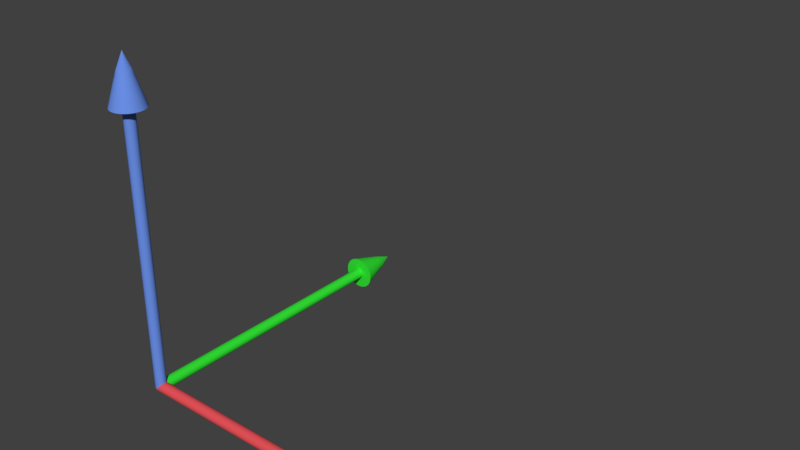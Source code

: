 # Source: ortho-frame.blend  (saved by Blender 2.77.0; exported with 4.5.12 LTS)
import bpy
from mathutils import Matrix  # noqa: F401  (used for matrix-valued properties, if any)

bpy.ops.wm.read_factory_settings(use_empty=True)
scene = bpy.context.scene
scene.name = 'Scene'

# ---- collections
col_collection_1 = bpy.data.collections.new('Collection 1'); scene.collection.children.link(col_collection_1)

# ---- materials (node trees are filled in below, after node groups)
mat_blue = bpy.data.materials.new('blue')
mat_blue.alpha_threshold = 0.0
mat_blue.use_transparent_shadow = False
mat_blue.diffuse_color = (0.1463, 0.2792, 0.8, 1.0)
mat_blue.roughness = 0.5
mat_red = bpy.data.materials.new('red')
mat_red.alpha_threshold = 0.0
mat_red.use_transparent_shadow = False
mat_red.diffuse_color = (0.8, 0.08666, 0.09981, 1.0)
mat_red.roughness = 0.5
mat_green = bpy.data.materials.new('green')
mat_green.alpha_threshold = 0.0
mat_green.use_transparent_shadow = False
mat_green.diffuse_color = (0.03364, 0.8, 0.03731, 1.0)
mat_green.roughness = 0.5

# ---- material node trees

# ---- world
world_world = bpy.data.worlds.new('World'); scene.world = world_world
world_world.color = (0.05088, 0.05088, 0.05088)
world_world.use_sun_shadow = False
world_world.sun_shadow_jitter_overblur = 0.0
world_world.cycles.sampling_method = 'MANUAL'

# ---- meshes
me_cylinder = bpy.data.meshes.new('Cylinder')
me_cylinder.from_pydata([(0.0, 2.98e-08, -0.02), (0.0, 1.0, -0.02), (0.003902, 0.0, -0.01962), (0.003902, 1.0, -0.01962), (0.007654, 2.98e-08, -0.01848), (0.007654, 1.0, -0.01848), (0.01111, 0.0, -0.01663), (0.01111, 1.0, -0.01663), (0.01414, 0.0, -0.01414), (0.01414, 1.0, -0.01414), (0.01663, 2.98e-08, -0.01111), (0.01663, 1.0, -0.01111), (0.01848, 0.0, -0.007654), (0.01848, 1.0, -0.007654), (0.01962, 2.98e-08, -0.003902), (0.01962, 1.0, -0.003902), (0.02, 0.0, -2.98e-08), (0.02, 1.0, 2.98e-08), (0.01962, 0.0, 0.003902), (0.01962, 1.0, 0.003902), (0.01848, 0.0, 0.007654), (0.01848, 1.0, 0.007654), (0.01663, 0.0, 0.01111), (0.01663, 1.0, 0.01111), (0.01414, 0.0, 0.01414), (0.01414, 1.0, 0.01414), (0.01111, 0.0, 0.01663), (0.01111, 1.0, 0.01663), (0.007654, 0.0, 0.01848), (0.007654, 1.0, 0.01848), (0.003902, 0.0, 0.01962), (0.003902, 1.0, 0.01962), (-6.517e-09, 0.0, 0.02), (-6.517e-09, 1.0, 0.02), (-0.003902, 0.0, 0.01962), (-0.003902, 1.0, 0.01962), (-0.007654, 0.0, 0.01848), (-0.007654, 1.0, 0.01848), (-0.01111, 0.0, 0.01663), (-0.01111, 1.0, 0.01663), (-0.01414, 0.0, 0.01414), (-0.01414, 1.0, 0.01414), (-0.01663, 0.0, 0.01111), (-0.01663, 1.0, 0.01111), (-0.01848, 0.0, 0.007654), (-0.01848, 1.0, 0.007654), (-0.01962, 0.0, 0.003902), (-0.01962, 1.0, 0.003902), (-0.02, 2.98e-08, -5.96e-08), (-0.02, 1.0, 2.98e-08), (-0.01962, 0.0, -0.003902), (-0.01962, 1.0, -0.003902), (-0.01848, 0.0, -0.007654), (-0.01848, 1.0, -0.007654), (-0.01663, 0.0, -0.01111), (-0.01663, 1.0, -0.01111), (-0.01414, 0.0, -0.01414), (-0.01414, 1.0, -0.01414), (-0.01111, 0.0, -0.01663), (-0.01111, 1.0, -0.01663), (-0.007654, 0.0, -0.01848), (-0.007654, 1.0, -0.01848), (-0.003902, 0.0, -0.01962), (-0.003902, 1.0, -0.01962), (-4.22e-09, 1.0, -0.06), (0.01171, 1.0, -0.05885), (0.02296, 1.0, -0.05543), (0.03333, 1.0, -0.04989), (0.04243, 1.0, -0.04243), (0.04989, 1.0, -0.03333), (0.05543, 1.0, -0.02296), (0.05885, 1.0, -0.01171), (0.06, 1.0, 2.049e-08), (0.05885, 1.0, 0.01171), (0.05543, 1.0, 0.02296), (0.04989, 1.0, 0.03333), (0.04243, 1.0, 0.04243), (0.03333, 1.0, 0.04989), (0.02296, 1.0, 0.05543), (0.01171, 1.0, 0.05885), (-2.377e-08, 1.0, 0.06), (-0.01171, 1.0, 0.05885), (-0.02296, 1.0, 0.05543), (-0.03333, 1.0, 0.04989), (-0.04243, 1.0, 0.04243), (-0.04989, 1.0, 0.03333), (-0.05543, 1.0, 0.02296), (-0.05885, 1.0, 0.01171), (-0.06, 1.0, 2.049e-08), (-0.05885, 1.0, -0.01171), (-0.05543, 1.0, -0.02296), (-0.04989, 1.0, -0.03333), (-0.04243, 1.0, -0.04243), (-0.03333, 1.0, -0.04989), (-0.02296, 1.0, -0.05543), (-0.01171, 1.0, -0.05885), (1.979e-09, 1.2, 3.702e-08), (0.0, 0.02, 2.98e-08), (0.0, 0.02, 1.0), (0.003902, 0.01962, 0.0), (0.003902, 0.01962, 1.0), (0.007654, 0.01848, 2.98e-08), (0.007654, 0.01848, 1.0), (0.01111, 0.01663, 0.0), (0.01111, 0.01663, 1.0), (0.01414, 0.01414, 9.313e-10), (0.01414, 0.01414, 1.0), (0.01663, 0.01111, 3.073e-08), (0.01663, 0.01111, 1.0), (0.01848, 0.007654, 4.657e-10), (0.01848, 0.007654, 1.0), (0.01962, 0.003902, 3.004e-08), (0.01962, 0.003902, 1.0), (0.02, 2.98e-08, 0.0), (0.02, -1.192e-07, 1.0), (0.01962, -0.003902, -2.328e-10), (0.01962, -0.003902, 1.0), (0.01848, -0.007654, -4.657e-10), (0.01848, -0.007654, 1.0), (0.01663, -0.01111, -9.313e-10), (0.01663, -0.01111, 1.0), (0.01414, -0.01414, -9.313e-10), (0.01414, -0.01414, 1.0), (0.01111, -0.01663, 0.0), (0.01111, -0.01663, 1.0), (0.007654, -0.01848, 0.0), (0.007654, -0.01848, 1.0), (0.003902, -0.01962, 0.0), (0.003902, -0.01962, 1.0), (-6.517e-09, -0.02, 0.0), (-6.517e-09, -0.02, 1.0), (-0.003902, -0.01962, 0.0), (-0.003902, -0.01962, 1.0), (-0.007654, -0.01848, 0.0), (-0.007654, -0.01848, 1.0), (-0.01111, -0.01663, 0.0), (-0.01111, -0.01663, 1.0), (-0.01414, -0.01414, -9.313e-10), (-0.01414, -0.01414, 1.0), (-0.01663, -0.01111, -9.313e-10), (-0.01663, -0.01111, 1.0), (-0.01848, -0.007654, -4.657e-10), (-0.01848, -0.007654, 1.0), (-0.01962, -0.003902, -2.328e-10), (-0.01962, -0.003902, 1.0), (-0.02, 5.96e-08, 2.98e-08), (-0.02, -1.192e-07, 1.0), (-0.01962, 0.003902, 2.328e-10), (-0.01962, 0.003902, 1.0), (-0.01848, 0.007654, 4.657e-10), (-0.01848, 0.007654, 1.0), (-0.01663, 0.01111, 9.313e-10), (-0.01663, 0.01111, 1.0), (-0.01414, 0.01414, 9.313e-10), (-0.01414, 0.01414, 1.0), (-0.01111, 0.01663, 0.0), (-0.01111, 0.01663, 1.0), (-0.007654, 0.01848, 0.0), (-0.007654, 0.01848, 1.0), (-0.003902, 0.01962, 0.0), (-0.003902, 0.01962, 1.0), (-4.22e-09, 0.06, 1.0), (0.01171, 0.05885, 1.0), (0.02296, 0.05543, 1.0), (0.03333, 0.04989, 1.0), (0.04243, 0.04243, 1.0), (0.04989, 0.03333, 1.0), (0.05543, 0.02296, 1.0), (0.05885, 0.01171, 1.0), (0.06, -1.192e-07, 1.0), (0.05885, -0.01171, 1.0), (0.05543, -0.02296, 1.0), (0.04989, -0.03333, 1.0), (0.04243, -0.04243, 1.0), (0.03333, -0.04989, 1.0), (0.02296, -0.05543, 1.0), (0.01171, -0.05885, 1.0), (-2.377e-08, -0.06, 1.0), (-0.01171, -0.05885, 1.0), (-0.02296, -0.05543, 1.0), (-0.03333, -0.04989, 1.0), (-0.04243, -0.04243, 1.0), (-0.04989, -0.03333, 1.0), (-0.05543, -0.02296, 1.0), (-0.05885, -0.01171, 1.0), (-0.06, -1.192e-07, 1.0), (-0.05885, 0.01171, 1.0), (-0.05543, 0.02296, 1.0), (-0.04989, 0.03333, 1.0), (-0.04243, 0.04243, 1.0), (-0.03333, 0.04989, 1.0), (-0.02296, 0.05543, 1.0), (-0.01171, 0.05885, 1.0), (1.979e-09, -1.192e-07, 1.2), (2.712e-08, 0.02, 2.687e-09), (1.0, 0.02, 5.96e-08), (-2.328e-09, 0.01962, -0.003902), (1.0, 0.01962, -0.003902), (2.794e-08, 0.01848, -0.007654), (1.0, 0.01848, -0.007654), (-9.313e-10, 0.01663, -0.01111), (1.0, 0.01663, -0.01111), (0.0, 0.01414, -0.01414), (1.0, 0.01414, -0.01414), (2.98e-08, 0.01111, -0.01663), (1.0, 0.01111, -0.01663), (0.0, 0.007654, -0.01848), (1.0, 0.007654, -0.01848), (3.166e-08, 0.003902, -0.01962), (1.0, 0.003902, -0.01962), (1.863e-09, 3.249e-08, -0.02), (1.0, 1.784e-08, -0.02), (1.863e-09, -0.003902, -0.01962), (1.0, -0.003902, -0.01962), (1.863e-09, -0.007654, -0.01848), (1.0, -0.007654, -0.01848), (1.863e-09, -0.01111, -0.01663), (1.0, -0.01111, -0.01663), (1.863e-09, -0.01414, -0.01414), (1.0, -0.01414, -0.01414), (2.794e-09, -0.01663, -0.01111), (1.0, -0.01663, -0.01111), (3.26e-09, -0.01848, -0.007654), (1.0, -0.01848, -0.007654), (3.027e-09, -0.01962, -0.003902), (1.0, -0.01962, -0.003902), (2.687e-09, -0.02, 3.83e-09), (1.0, -0.02, 5.96e-08), (2.328e-09, -0.01962, 0.003902), (1.0, -0.01962, 0.003902), (1.863e-09, -0.01848, 0.007654), (1.0, -0.01848, 0.007654), (9.313e-10, -0.01663, 0.01111), (1.0, -0.01663, 0.01111), (0.0, -0.01414, 0.01414), (1.0, -0.01414, 0.01414), (0.0, -0.01111, 0.01663), (1.0, -0.01111, 0.01663), (0.0, -0.007654, 0.01848), (1.0, -0.007654, 0.01848), (-1.863e-09, -0.003902, 0.01962), (1.0, -0.003902, 0.01962), (2.794e-08, 5.692e-08, 0.02), (1.0, 1.246e-08, 0.02), (-1.863e-09, 0.003902, 0.01962), (1.0, 0.003902, 0.01962), (-1.863e-09, 0.007654, 0.01848), (1.0, 0.007654, 0.01848), (-1.863e-09, 0.01111, 0.01663), (1.0, 0.01111, 0.01663), (-1.863e-09, 0.01414, 0.01414), (1.0, 0.01414, 0.01414), (-2.794e-09, 0.01663, 0.01111), (1.0, 0.01663, 0.01111), (-3.26e-09, 0.01848, 0.007654), (1.0, 0.01848, 0.007654), (-3.027e-09, 0.01962, 0.003902), (1.0, 0.01962, 0.003902), (1.0, 0.06, 5.96e-08), (1.0, 0.05885, -0.01171), (1.0, 0.05543, -0.02296), (1.0, 0.04989, -0.03333), (1.0, 0.04243, -0.04243), (1.0, 0.03333, -0.04989), (1.0, 0.02296, -0.05543), (1.0, 0.01171, -0.05885), (1.0, 2.321e-08, -0.06), (1.0, -0.01171, -0.05885), (1.0, -0.02296, -0.05543), (1.0, -0.03333, -0.04989), (1.0, -0.04243, -0.04243), (1.0, -0.04989, -0.03333), (1.0, -0.05543, -0.02296), (1.0, -0.05885, -0.01171), (1.0, -0.06, 1.192e-07), (1.0, -0.05885, 0.01171), (1.0, -0.05543, 0.02296), (1.0, -0.04989, 0.03333), (1.0, -0.04243, 0.04243), (1.0, -0.03333, 0.04989), (1.0, -0.02296, 0.05543), (1.0, -0.01171, 0.05885), (1.0, 7.088e-09, 0.06), (1.0, 0.01171, 0.05885), (1.0, 0.02296, 0.05543), (1.0, 0.03333, 0.04989), (1.0, 0.04243, 0.04243), (1.0, 0.04989, 0.03333), (1.0, 0.05543, 0.02296), (1.0, 0.05885, 0.01171), (1.2, 4.202e-08, 1.192e-07), (-0.003902, 0.0, 0.01962), (-0.007654, 0.0, 0.01848), (-0.01111, 0.0, 0.01663), (-0.01414, 0.0, 0.01414), (-0.01663, 0.0, 0.01111), (-0.01848, 0.0, 0.007654), (-0.01962, 0.0, 0.003902), (-0.02, 0.0, 1.51e-09), (-0.01962, 0.0, -0.003902), (-0.01848, 0.0, -0.007654), (-0.01663, 0.0, -0.01111), (-0.01414, 0.0, -0.01414), (-0.01111, 0.0, -0.01663), (-0.007654, 0.0, -0.01848), (-0.003902, 0.0, -0.01962), (-0.003827, 0.0007612, 0.01962), (-0.007507, 0.001493, 0.01848), (-0.0109, 0.002168, 0.01663), (-0.01387, 0.002759, 0.01414), (-0.01631, 0.003244, 0.01111), (-0.01812, 0.003605, 0.007654), (-0.01924, 0.003827, 0.003902), (-0.01962, 0.003902, 1.51e-09), (-0.01924, 0.003827, -0.003902), (-0.01812, 0.003605, -0.007654), (-0.01631, 0.003244, -0.01111), (-0.01387, 0.002759, -0.01414), (-0.0109, 0.002168, -0.01663), (-0.007507, 0.001493, -0.01848), (-0.003827, 0.0007612, -0.01962), (-0.003605, 0.001493, 0.01962), (-0.007071, 0.002929, 0.01848), (-0.01027, 0.004252, 0.01663), (-0.01307, 0.005412, 0.01414), (-0.01536, 0.006364, 0.01111), (-0.01707, 0.007071, 0.007654), (-0.01812, 0.007507, 0.003902), (-0.01848, 0.007654, 1.51e-09), (-0.01812, 0.007507, -0.003902), (-0.01707, 0.007071, -0.007654), (-0.01536, 0.006364, -0.01111), (-0.01307, 0.005412, -0.01414), (-0.01027, 0.004252, -0.01663), (-0.007071, 0.002929, -0.01848), (-0.003605, 0.001493, -0.01962), (-0.003244, 0.002168, 0.01962), (-0.006364, 0.004252, 0.01848), (-0.009239, 0.006173, 0.01663), (-0.01176, 0.007857, 0.01414), (-0.01383, 0.009239, 0.01111), (-0.01536, 0.01027, 0.007654), (-0.01631, 0.0109, 0.003902), (-0.01663, 0.01111, 1.51e-09), (-0.01631, 0.0109, -0.003902), (-0.01536, 0.01027, -0.007654), (-0.01383, 0.009239, -0.01111), (-0.01176, 0.007857, -0.01414), (-0.009239, 0.006173, -0.01663), (-0.006364, 0.004252, -0.01848), (-0.003244, 0.002168, -0.01962), (-0.002759, 0.002759, 0.01962), (-0.005412, 0.005412, 0.01848), (-0.007857, 0.007857, 0.01663), (-0.01, 0.01, 0.01414), (-0.01176, 0.01176, 0.01111), (-0.01307, 0.01307, 0.007654), (-0.01387, 0.01387, 0.003902), (-0.01414, 0.01414, 1.51e-09), (-0.01387, 0.01387, -0.003902), (-0.01307, 0.01307, -0.007654), (-0.01176, 0.01176, -0.01111), (-0.01, 0.01, -0.01414), (-0.007857, 0.007857, -0.01663), (-0.005412, 0.005412, -0.01848), (-0.002759, 0.002759, -0.01962), (-0.002168, 0.003244, 0.01962), (-0.004252, 0.006364, 0.01848), (-0.006173, 0.009239, 0.01663), (-0.007857, 0.01176, 0.01414), (-0.009239, 0.01383, 0.01111), (-0.01027, 0.01536, 0.007654), (-0.0109, 0.01631, 0.003902), (-0.01111, 0.01663, 1.51e-09), (-0.0109, 0.01631, -0.003902), (-0.01027, 0.01536, -0.007654), (-0.009239, 0.01383, -0.01111), (-0.007857, 0.01176, -0.01414), (-0.006173, 0.009239, -0.01663), (-0.004252, 0.006364, -0.01848), (-0.002168, 0.003244, -0.01962), (-0.001493, 0.003605, 0.01962), (-0.002929, 0.007071, 0.01848), (-0.004252, 0.01027, 0.01663), (-0.005412, 0.01307, 0.01414), (-0.006364, 0.01536, 0.01111), (-0.007071, 0.01707, 0.007654), (-0.007507, 0.01812, 0.003902), (-0.007654, 0.01848, 1.51e-09), (-0.007507, 0.01812, -0.003902), (-0.007071, 0.01707, -0.007654), (-0.006364, 0.01536, -0.01111), (-0.005412, 0.01307, -0.01414), (-0.004252, 0.01027, -0.01663), (-0.002929, 0.007071, -0.01848), (-0.001493, 0.003605, -0.01962), (-0.0007612, 0.003827, 0.01962), (-0.001493, 0.007507, 0.01848), (-0.002168, 0.0109, 0.01663), (-0.002759, 0.01387, 0.01414), (-0.003244, 0.01631, 0.01111), (-0.003605, 0.01812, 0.007654), (-0.003827, 0.01924, 0.003902), (-0.003902, 0.01962, 1.51e-09), (-0.003827, 0.01924, -0.003902), (-0.003605, 0.01812, -0.007654), (-0.003244, 0.01631, -0.01111), (-0.002759, 0.01387, -0.01414), (-0.002168, 0.0109, -0.01663), (-0.001493, 0.007507, -0.01848), (-0.0007612, 0.003827, -0.01962), (6.533e-09, 0.003902, 0.01962), (6.384e-09, 0.007654, 0.01848), (6.235e-09, 0.01111, 0.01663), (6.384e-09, 0.01414, 0.01414), (6.682e-09, 0.01663, 0.01111), (5.49e-09, 0.01848, 0.007654), (7.874e-09, 0.01962, 0.003902), (7.576e-09, 0.02, 1.51e-09), (7.874e-09, 0.01962, -0.003902), (4.596e-09, 0.01848, -0.007654), (6.682e-09, 0.01663, -0.01111), (6.384e-09, 0.01414, -0.01414), (6.831e-09, 0.01111, -0.01663), (6.086e-09, 0.007654, -0.01848), (6.16e-09, 0.003902, -0.01962), (0.0007612, 0.003827, 0.01962), (0.001493, 0.007507, 0.01848), (0.002168, 0.0109, 0.01663), (0.002759, 0.01387, 0.01414), (0.003244, 0.01631, 0.01111), (0.003605, 0.01812, 0.007654), (0.003827, 0.01924, 0.003902), (0.003902, 0.01962, 1.51e-09), (0.003827, 0.01924, -0.003902), (0.003605, 0.01812, -0.007654), (0.003244, 0.01631, -0.01111), (0.002759, 0.01387, -0.01414), (0.002168, 0.0109, -0.01663), (0.001493, 0.007507, -0.01848), (0.0007612, 0.003827, -0.01962), (0.001493, 0.003605, 0.01962), (0.002929, 0.007071, 0.01848), (0.004252, 0.01027, 0.01663), (0.005412, 0.01307, 0.01414), (0.006364, 0.01536, 0.01111), (0.007071, 0.01707, 0.007654), (0.007507, 0.01812, 0.003902), (0.007654, 0.01848, 1.51e-09), (0.007507, 0.01812, -0.003902), (0.007071, 0.01707, -0.007654), (0.006364, 0.01536, -0.01111), (0.005412, 0.01307, -0.01414), (0.004252, 0.01027, -0.01663), (0.002929, 0.007071, -0.01848), (0.001493, 0.003605, -0.01962), (0.002168, 0.003244, 0.01962), (0.004252, 0.006364, 0.01848), (0.006173, 0.009239, 0.01663), (0.007857, 0.01176, 0.01414), (0.009239, 0.01383, 0.01111), (0.01027, 0.01536, 0.007654), (0.0109, 0.01631, 0.003902), (0.01111, 0.01663, 1.51e-09), (0.0109, 0.01631, -0.003902), (0.01027, 0.01536, -0.007654), (0.009239, 0.01383, -0.01111), (0.007857, 0.01176, -0.01414), (0.006173, 0.009239, -0.01663), (0.004252, 0.006364, -0.01848), (0.002168, 0.003244, -0.01962), (0.002759, 0.002759, 0.01962), (0.005412, 0.005412, 0.01848), (0.007857, 0.007857, 0.01663), (0.01, 0.01, 0.01414), (0.01176, 0.01176, 0.01111), (0.01307, 0.01307, 0.007654), (0.01387, 0.01387, 0.003902), (0.01414, 0.01414, 1.51e-09), (0.01387, 0.01387, -0.003902), (0.01307, 0.01307, -0.007654), (0.01176, 0.01176, -0.01111), (0.01, 0.01, -0.01414), (0.007857, 0.007857, -0.01663), (0.005412, 0.005412, -0.01848), (0.002759, 0.002759, -0.01962), (0.003244, 0.002168, 0.01962), (0.006364, 0.004252, 0.01848), (0.009239, 0.006173, 0.01663), (0.01176, 0.007857, 0.01414), (0.01383, 0.009239, 0.01111), (0.01536, 0.01027, 0.007654), (0.01631, 0.0109, 0.003902), (0.01663, 0.01111, 1.51e-09), (0.01631, 0.0109, -0.003902), (0.01536, 0.01027, -0.007654), (0.01383, 0.009239, -0.01111), (0.01176, 0.007857, -0.01414), (0.009239, 0.006173, -0.01663), (0.006364, 0.004252, -0.01848), (0.003244, 0.002168, -0.01962), (0.003605, 0.001493, 0.01962), (0.007071, 0.002929, 0.01848), (0.01027, 0.004252, 0.01663), (0.01307, 0.005412, 0.01414), (0.01536, 0.006364, 0.01111), (0.01707, 0.007071, 0.007654), (0.01812, 0.007507, 0.003902), (0.01848, 0.007654, 1.51e-09), (0.01812, 0.007507, -0.003902), (0.01707, 0.007071, -0.007654), (0.01536, 0.006364, -0.01111), (0.01307, 0.005412, -0.01414), (0.01027, 0.004252, -0.01663), (0.007071, 0.002929, -0.01848), (0.003605, 0.001493, -0.01962), (0.003827, 0.0007612, 0.01962), (0.007507, 0.001493, 0.01848), (0.0109, 0.002168, 0.01663), (0.01387, 0.002759, 0.01414), (0.01631, 0.003244, 0.01111), (0.01812, 0.003605, 0.007654), (0.01924, 0.003827, 0.003902), (0.01962, 0.003902, 1.51e-09), (0.01924, 0.003827, -0.003902), (0.01812, 0.003605, -0.007654), (0.01631, 0.003244, -0.01111), (0.01387, 0.002759, -0.01414), (0.0109, 0.002168, -0.01663), (0.007507, 0.001493, -0.01848), (0.003827, 0.0007612, -0.01962), (0.003902, -1.442e-10, 0.01962), (0.007654, 8.243e-10, 0.01848), (0.01111, 5.263e-10, 0.01663), (0.01414, -5.168e-10, 0.01414), (0.01663, -1.709e-09, 0.01111), (0.01848, 1.271e-09, 0.007654), (0.01962, -1.709e-09, 0.003902), (0.02, -2.007e-09, 1.51e-09), (0.01962, -1.709e-09, -0.003902), (0.01848, 1.271e-09, -0.007654), (0.01663, -1.709e-09, -0.01111), (0.01414, -5.168e-10, -0.01414), (0.01111, -2.187e-10, -0.01663), (0.007654, 7.928e-11, -0.01848), (0.003902, 7.928e-11, -0.01962), (0.003827, -0.0007612, 0.01962), (0.007507, -0.001493, 0.01848), (0.0109, -0.002168, 0.01663), (0.01387, -0.002759, 0.01414), (0.01631, -0.003244, 0.01111), (0.01812, -0.003605, 0.007654), (0.01924, -0.003827, 0.003902), (0.01962, -0.003902, 1.51e-09), (0.01924, -0.003827, -0.003902), (0.01812, -0.003605, -0.007654), (0.01631, -0.003244, -0.01111), (0.01387, -0.002759, -0.01414), (0.0109, -0.002168, -0.01663), (0.007507, -0.001493, -0.01848), (0.003827, -0.0007612, -0.01962), (0.003605, -0.001493, 0.01962), (0.007071, -0.002929, 0.01848), (0.01027, -0.004252, 0.01663), (0.01307, -0.005412, 0.01414), (0.01536, -0.006364, 0.01111), (0.01707, -0.007071, 0.007654), (0.01812, -0.007507, 0.003902), (0.01848, -0.007654, 1.51e-09), (0.01812, -0.007507, -0.003902), (0.01707, -0.007071, -0.007654), (0.01536, -0.006364, -0.01111), (0.01307, -0.005412, -0.01414), (0.01027, -0.004252, -0.01663), (0.007071, -0.002929, -0.01848), (0.003605, -0.001493, -0.01962), (0.003244, -0.002168, 0.01962), (0.006364, -0.004252, 0.01848), (0.009239, -0.006173, 0.01663), (0.01176, -0.007857, 0.01414), (0.01383, -0.009239, 0.01111), (0.01536, -0.01027, 0.007654), (0.01631, -0.0109, 0.003902), (0.01663, -0.01111, 1.51e-09), (0.01631, -0.0109, -0.003902), (0.01536, -0.01027, -0.007654), (0.01383, -0.009239, -0.01111), (0.01176, -0.007857, -0.01414), (0.009239, -0.006173, -0.01663), (0.006364, -0.004252, -0.01848), (0.003244, -0.002168, -0.01962), (0.002759, -0.002759, 0.01962), (0.005412, -0.005412, 0.01848), (0.007857, -0.007857, 0.01663), (0.01, -0.01, 0.01414), (0.01176, -0.01176, 0.01111), (0.01307, -0.01307, 0.007654), (0.01387, -0.01387, 0.003902), (0.01414, -0.01414, 1.51e-09), (0.01387, -0.01387, -0.003902), (0.01307, -0.01307, -0.007654), (0.01176, -0.01176, -0.01111), (0.01, -0.01, -0.01414), (0.007857, -0.007857, -0.01663), (0.005412, -0.005412, -0.01848), (0.002759, -0.002759, -0.01962), (0.002168, -0.003244, 0.01962), (0.004252, -0.006364, 0.01848), (0.006173, -0.009239, 0.01663), (0.007857, -0.01176, 0.01414), (0.009239, -0.01383, 0.01111), (0.01027, -0.01536, 0.007654), (0.0109, -0.01631, 0.003902), (0.01111, -0.01663, 1.51e-09), (0.0109, -0.01631, -0.003902), (0.01027, -0.01536, -0.007654), (0.009239, -0.01383, -0.01111), (0.007857, -0.01176, -0.01414), (0.006173, -0.009239, -0.01663), (0.004252, -0.006364, -0.01848), (0.002168, -0.003244, -0.01962), (6.517e-09, 0.0, -0.02), (0.001493, -0.003605, 0.01962), (0.002929, -0.007071, 0.01848), (0.004252, -0.01027, 0.01663), (0.005412, -0.01307, 0.01414), (0.006364, -0.01536, 0.01111), (0.007071, -0.01707, 0.007654), (0.007507, -0.01812, 0.003902), (0.007654, -0.01848, 1.51e-09), (0.007507, -0.01812, -0.003902), (0.007071, -0.01707, -0.007654), (0.006364, -0.01536, -0.01111), (0.005412, -0.01307, -0.01414), (0.004252, -0.01027, -0.01663), (0.002929, -0.007071, -0.01848), (0.001493, -0.003605, -0.01962), (0.0007612, -0.003827, 0.01962), (0.001493, -0.007507, 0.01848), (0.002168, -0.0109, 0.01663), (0.002759, -0.01387, 0.01414), (0.003244, -0.01631, 0.01111), (0.003605, -0.01812, 0.007654), (0.003827, -0.01924, 0.003902), (0.003902, -0.01962, 1.51e-09), (0.003827, -0.01924, -0.003902), (0.003605, -0.01812, -0.007654), (0.003244, -0.01631, -0.01111), (0.002759, -0.01387, -0.01414), (0.002168, -0.0109, -0.01663), (0.001493, -0.007507, -0.01848), (0.0007612, -0.003827, -0.01962), (6.235e-09, -0.003902, 0.01962), (5.639e-09, -0.007654, 0.01848), (5.639e-09, -0.01111, 0.01663), (3.702e-09, -0.01414, 0.01414), (2.807e-09, -0.01663, 0.01111), (6.384e-09, -0.01848, 0.007654), (1.913e-09, -0.01962, 0.003902), (2.807e-09, -0.02, 1.51e-09), (1.913e-09, -0.01962, -0.003902), (6.384e-09, -0.01848, -0.007654), (2.807e-09, -0.01663, -0.01111), (3.702e-09, -0.01414, -0.01414), (5.192e-09, -0.01111, -0.01663), (5.043e-09, -0.007654, -0.01848), (6.309e-09, -0.003902, -0.01962), (-0.0007612, -0.003827, 0.01962), (-0.001493, -0.007507, 0.01848), (-0.002168, -0.0109, 0.01663), (-0.002759, -0.01387, 0.01414), (-0.003244, -0.01631, 0.01111), (-0.003605, -0.01812, 0.007654), (-0.003827, -0.01924, 0.003902), (-0.003902, -0.01962, 1.51e-09), (-0.003827, -0.01924, -0.003902), (-0.003605, -0.01812, -0.007654), (-0.003244, -0.01631, -0.01111), (-0.002759, -0.01387, -0.01414), (-0.002168, -0.0109, -0.01663), (-0.001493, -0.007507, -0.01848), (-0.0007612, -0.003827, -0.01962), (-0.001493, -0.003605, 0.01962), (-0.002929, -0.007071, 0.01848), (-0.004252, -0.01027, 0.01663), (-0.005412, -0.01307, 0.01414), (-0.006364, -0.01536, 0.01111), (-0.007071, -0.01707, 0.007654), (-0.007507, -0.01812, 0.003902), (-0.007654, -0.01848, 1.51e-09), (-0.007507, -0.01812, -0.003902), (-0.007071, -0.01707, -0.007654), (-0.006364, -0.01536, -0.01111), (-0.005412, -0.01307, -0.01414), (-0.004252, -0.01027, -0.01663), (-0.002929, -0.007071, -0.01848), (-0.001493, -0.003605, -0.01962), (-0.002168, -0.003244, 0.01962), (-0.004252, -0.006364, 0.01848), (-0.006173, -0.009239, 0.01663), (-0.007857, -0.01176, 0.01414), (-0.009239, -0.01383, 0.01111), (-0.01027, -0.01536, 0.007654), (-0.0109, -0.01631, 0.003902), (-0.01111, -0.01663, 1.51e-09), (-0.0109, -0.01631, -0.003902), (-0.01027, -0.01536, -0.007654), (-0.009239, -0.01383, -0.01111), (-0.007857, -0.01176, -0.01414), (-0.006173, -0.009239, -0.01663), (-0.004252, -0.006364, -0.01848), (-0.002168, -0.003244, -0.01962), (-0.002759, -0.002759, 0.01962), (-0.005412, -0.005412, 0.01848), (-0.007857, -0.007857, 0.01663), (-0.01, -0.01, 0.01414), (-0.01176, -0.01176, 0.01111), (-0.01307, -0.01307, 0.007654), (-0.01387, -0.01387, 0.003902), (-0.01414, -0.01414, 1.51e-09), (-0.01387, -0.01387, -0.003902), (-0.01307, -0.01307, -0.007654), (-0.01176, -0.01176, -0.01111), (-0.01, -0.01, -0.01414), (-0.007857, -0.007857, -0.01663), (-0.005412, -0.005412, -0.01848), (-0.002759, -0.002759, -0.01962), (-0.003244, -0.002168, 0.01962), (-0.006364, -0.004252, 0.01848), (-0.009239, -0.006173, 0.01663), (-0.01176, -0.007857, 0.01414), (-0.01383, -0.009239, 0.01111), (-0.01536, -0.01027, 0.007654), (-0.01631, -0.0109, 0.003902), (-0.01663, -0.01111, 1.51e-09), (-0.01631, -0.0109, -0.003902), (-0.01536, -0.01027, -0.007654), (-0.01383, -0.009239, -0.01111), (-0.01176, -0.007857, -0.01414), (-0.009239, -0.006173, -0.01663), (-0.006364, -0.004252, -0.01848), (-0.003244, -0.002168, -0.01962), (4.961e-10, -2.494e-09, 0.02), (-0.003605, -0.001493, 0.01962), (-0.007071, -0.002929, 0.01848), (-0.01027, -0.004252, 0.01663), (-0.01307, -0.005412, 0.01414), (-0.01536, -0.006364, 0.01111), (-0.01707, -0.007071, 0.007654), (-0.01812, -0.007507, 0.003902), (-0.01848, -0.007654, 1.51e-09), (-0.01812, -0.007507, -0.003902), (-0.01707, -0.007071, -0.007654), (-0.01536, -0.006364, -0.01111), (-0.01307, -0.005412, -0.01414), (-0.01027, -0.004252, -0.01663), (-0.007071, -0.002929, -0.01848), (-0.003605, -0.001493, -0.01962), (-0.003827, -0.0007612, 0.01962), (-0.007507, -0.001493, 0.01848), (-0.0109, -0.002168, 0.01663), (-0.01387, -0.002759, 0.01414), (-0.01631, -0.003244, 0.01111), (-0.01812, -0.003605, 0.007654), (-0.01924, -0.003827, 0.003902), (-0.01962, -0.003902, 1.51e-09), (-0.01924, -0.003827, -0.003902), (-0.01812, -0.003605, -0.007654), (-0.01631, -0.003244, -0.01111), (-0.01387, -0.002759, -0.01414), (-0.0109, -0.002168, -0.01663), (-0.007507, -0.001493, -0.01848), (-0.003827, -0.0007612, -0.01962), (0.5, 0.02, 3.115e-08), (0.5, 0.01962, -0.003902), (0.5, 0.01848, -0.007654), (0.5, 0.01663, -0.01111), (0.5, 0.01414, -0.01414), (0.5, 0.01111, -0.01663), (0.5, 0.007654, -0.01848), (0.5, 0.003902, -0.01962), (0.5, 2.516e-08, -0.02), (0.5, -0.003902, -0.01962), (0.5, -0.007654, -0.01848), (0.5, -0.01111, -0.01663), (0.5, -0.01414, -0.01414), (0.5, -0.01663, -0.01111), (0.5, -0.01848, -0.007654), (0.5, -0.01962, -0.003902), (0.5, -0.02, 3.172e-08), (0.5, -0.01962, 0.003902), (0.5, -0.01848, 0.007654), (0.5, -0.01663, 0.01111), (0.5, -0.01414, 0.01414), (0.5, -0.01111, 0.01663), (0.5, -0.007654, 0.01848), (0.5, -0.003902, 0.01962), (0.5, 3.469e-08, 0.02), (0.5, 0.003902, 0.01962), (0.5, 0.007654, 0.01848), (0.5, 0.01111, 0.01663), (0.5, 0.01414, 0.01414), (0.5, 0.01663, 0.01111), (0.5, 0.01848, 0.007654), (0.5, 0.01962, 0.003902), (0.0, 0.02, 0.5), (0.003902, 0.01962, 0.5), (0.007654, 0.01848, 0.5), (0.01111, 0.01663, 0.5), (0.01414, 0.01414, 0.5), (0.01663, 0.01111, 0.5), (0.01848, 0.007654, 0.5), (0.01962, 0.003902, 0.5), (0.02, -4.47e-08, 0.5), (0.01962, -0.003902, 0.5), (0.01848, -0.007654, 0.5), (0.01663, -0.01111, 0.5), (0.01414, -0.01414, 0.5), (0.01111, -0.01663, 0.5), (0.007654, -0.01848, 0.5), (0.003902, -0.01962, 0.5), (-6.517e-09, -0.02, 0.5), (-0.003902, -0.01962, 0.5), (-0.007654, -0.01848, 0.5), (-0.01111, -0.01663, 0.5), (-0.01414, -0.01414, 0.5), (-0.01663, -0.01111, 0.5), (-0.01848, -0.007654, 0.5), (-0.01962, -0.003902, 0.5), (-0.02, -2.98e-08, 0.5), (-0.01962, 0.003902, 0.5), (-0.01848, 0.007654, 0.5), (-0.01663, 0.01111, 0.5), (-0.01414, 0.01414, 0.5), (-0.01111, 0.01663, 0.5), (-0.007654, 0.01848, 0.5), (-0.003902, 0.01962, 0.5), (0.0, 0.5, -0.02), (0.003902, 0.5, -0.01962), (0.007654, 0.5, -0.01848), (0.01111, 0.5, -0.01663), (0.01414, 0.5, -0.01414), (0.01663, 0.5, -0.01111), (0.01848, 0.5, -0.007654), (0.01962, 0.5, -0.003902), (0.02, 0.5, 0.0), (0.01962, 0.5, 0.003902), (0.01848, 0.5, 0.007654), (0.01663, 0.5, 0.01111), (0.01414, 0.5, 0.01414), (0.01111, 0.5, 0.01663), (0.007654, 0.5, 0.01848), (0.003902, 0.5, 0.01962), (-6.517e-09, 0.5, 0.02), (-0.003902, 0.5, 0.01962), (-0.007654, 0.5, 0.01848), (-0.01111, 0.5, 0.01663), (-0.01414, 0.5, 0.01414), (-0.01663, 0.5, 0.01111), (-0.01848, 0.5, 0.007654), (-0.01962, 0.5, 0.003902), (-0.02, 0.5, -1.49e-08), (-0.01962, 0.5, -0.003902), (-0.01848, 0.5, -0.007654), (-0.01663, 0.5, -0.01111), (-0.01414, 0.5, -0.01414), (-0.01111, 0.5, -0.01663), (-0.007654, 0.5, -0.01848), (-0.003902, 0.5, -0.01962), (0.003902, 0.25, -0.01962), (0.007654, 0.25, -0.01848), (0.01111, 0.25, -0.01663), (0.01414, 0.25, -0.01414), (0.01663, 0.25, -0.01111), (0.01848, 0.25, -0.007654), (0.01962, 0.25, -0.003902), (0.02, 0.25, -1.49e-08), (0.01962, 0.25, 0.003902), (0.01848, 0.25, 0.007654), (0.01663, 0.25, 0.01111), (0.01414, 0.25, 0.01414), (0.01111, 0.25, 0.01663), (0.007654, 0.25, 0.01848), (0.003902, 0.25, 0.01962), (-6.517e-09, 0.25, 0.02), (-0.003902, 0.25, 0.01962), (-0.007654, 0.25, 0.01848), (-0.01111, 0.25, 0.01663), (-0.01414, 0.25, 0.01414), (-0.01663, 0.25, 0.01111), (-0.01848, 0.25, 0.007654), (-0.01962, 0.25, 0.003902), (-0.02, 0.25, -3.725e-08), (-0.01962, 0.25, -0.003902), (-0.01848, 0.25, -0.007654), (-0.01663, 0.25, -0.01111), (-0.01414, 0.25, -0.01414), (-0.01111, 0.25, -0.01663), (-0.007654, 0.25, -0.01848), (-0.003902, 0.25, -0.01962), (0.0, 0.25, -0.02), (0.0, 0.75, -0.02), (0.003902, 0.75, -0.01962), (0.007654, 0.75, -0.01848), (0.01111, 0.75, -0.01663), (0.01414, 0.75, -0.01414), (0.01663, 0.75, -0.01111), (0.01848, 0.75, -0.007654), (0.01962, 0.75, -0.003902), (0.02, 0.75, 1.49e-08), (0.01962, 0.75, 0.003902), (0.01848, 0.75, 0.007654), (0.01663, 0.75, 0.01111), (0.01414, 0.75, 0.01414), (0.01111, 0.75, 0.01663), (0.007654, 0.75, 0.01848), (0.003902, 0.75, 0.01962), (-6.517e-09, 0.75, 0.02), (-0.003902, 0.75, 0.01962), (-0.007654, 0.75, 0.01848), (-0.01111, 0.75, 0.01663), (-0.01414, 0.75, 0.01414), (-0.01663, 0.75, 0.01111), (-0.01848, 0.75, 0.007654), (-0.01962, 0.75, 0.003902), (-0.02, 0.75, 7.451e-09), (-0.01962, 0.75, -0.003902), (-0.01848, 0.75, -0.007654), (-0.01663, 0.75, -0.01111), (-0.01414, 0.75, -0.01414), (-0.01111, 0.75, -0.01663), (-0.007654, 0.75, -0.01848), (-0.003902, 0.75, -0.01962), (0.25, 0.01962, -0.003902), (0.25, 0.01848, -0.007654), (0.25, 0.01663, -0.01111), (0.25, 0.01414, -0.01414), (0.25, 0.01111, -0.01663), (0.25, 0.007654, -0.01848), (0.25, 0.003902, -0.01962), (0.25, 2.883e-08, -0.02), (0.25, -0.003902, -0.01962), (0.25, -0.007654, -0.01848), (0.25, -0.01111, -0.01663), (0.25, -0.01414, -0.01414), (0.25, -0.01663, -0.01111), (0.25, -0.01848, -0.007654), (0.25, -0.01962, -0.003902), (0.25, -0.02, 1.777e-08), (0.25, -0.01962, 0.003902), (0.25, -0.01848, 0.007654), (0.25, -0.01663, 0.01111), (0.25, -0.01414, 0.01414), (0.25, -0.01111, 0.01663), (0.25, -0.007654, 0.01848), (0.25, -0.003902, 0.01962), (0.25, 4.58e-08, 0.02), (0.25, 0.003902, 0.01962), (0.25, 0.007654, 0.01848), (0.25, 0.01111, 0.01663), (0.25, 0.01414, 0.01414), (0.25, 0.01663, 0.01111), (0.25, 0.01848, 0.007654), (0.25, 0.01962, 0.003902), (0.25, 0.02, 1.692e-08), (0.75, 0.02, 4.538e-08), (0.75, 0.01962, -0.003902), (0.75, 0.01848, -0.007654), (0.75, 0.01663, -0.01111), (0.75, 0.01414, -0.01414), (0.75, 0.01111, -0.01663), (0.75, 0.007654, -0.01848), (0.75, 0.003902, -0.01962), (0.75, 2.15e-08, -0.02), (0.75, -0.003902, -0.01962), (0.75, -0.007654, -0.01848), (0.75, -0.01111, -0.01663), (0.75, -0.01414, -0.01414), (0.75, -0.01663, -0.01111), (0.75, -0.01848, -0.007654), (0.75, -0.01962, -0.003902), (0.75, -0.02, 4.566e-08), (0.75, -0.01962, 0.003902), (0.75, -0.01848, 0.007654), (0.75, -0.01663, 0.01111), (0.75, -0.01414, 0.01414), (0.75, -0.01111, 0.01663), (0.75, -0.007654, 0.01848), (0.75, -0.003902, 0.01962), (0.75, 2.358e-08, 0.02), (0.75, 0.003902, 0.01962), (0.75, 0.007654, 0.01848), (0.75, 0.01111, 0.01663), (0.75, 0.01414, 0.01414), (0.75, 0.01663, 0.01111), (0.75, 0.01848, 0.007654), (0.75, 0.01962, 0.003902), (0.003902, 0.01962, 0.25), (0.007654, 0.01848, 0.25), (0.01111, 0.01663, 0.25), (0.01414, 0.01414, 0.25), (0.01663, 0.01111, 0.25), (0.01848, 0.007654, 0.25), (0.01962, 0.003902, 0.25), (0.02, -7.451e-09, 0.25), (0.01962, -0.003902, 0.25), (0.01848, -0.007654, 0.25), (0.01663, -0.01111, 0.25), (0.01414, -0.01414, 0.25), (0.01111, -0.01663, 0.25), (0.007654, -0.01848, 0.25), (0.003902, -0.01962, 0.25), (-6.517e-09, -0.02, 0.25), (-0.003902, -0.01962, 0.25), (-0.007654, -0.01848, 0.25), (-0.01111, -0.01663, 0.25), (-0.01414, -0.01414, 0.25), (-0.01663, -0.01111, 0.25), (-0.01848, -0.007654, 0.25), (-0.01962, -0.003902, 0.25), (-0.02, 1.49e-08, 0.25), (-0.01962, 0.003902, 0.25), (-0.01848, 0.007654, 0.25), (-0.01663, 0.01111, 0.25), (-0.01414, 0.01414, 0.25), (-0.01111, 0.01663, 0.25), (-0.007654, 0.01848, 0.25), (-0.003902, 0.01962, 0.25), (0.0, 0.02, 0.25), (0.0, 0.02, 0.75), (0.003902, 0.01962, 0.75), (0.007654, 0.01848, 0.75), (0.01111, 0.01663, 0.75), (0.01414, 0.01414, 0.75), (0.01663, 0.01111, 0.75), (0.01848, 0.007654, 0.75), (0.01962, 0.003902, 0.75), (0.02, -8.196e-08, 0.75), (0.01962, -0.003902, 0.75), (0.01848, -0.007654, 0.75), (0.01663, -0.01111, 0.75), (0.01414, -0.01414, 0.75), (0.01111, -0.01663, 0.75), (0.007654, -0.01848, 0.75), (0.003902, -0.01962, 0.75), (-6.517e-09, -0.02, 0.75), (-0.003902, -0.01962, 0.75), (-0.007654, -0.01848, 0.75), (-0.01111, -0.01663, 0.75), (-0.01414, -0.01414, 0.75), (-0.01663, -0.01111, 0.75), (-0.01848, -0.007654, 0.75), (-0.01962, -0.003902, 0.75), (-0.02, -7.451e-08, 0.75), (-0.01962, 0.003902, 0.75), (-0.01848, 0.007654, 0.75), (-0.01663, 0.01111, 0.75), (-0.01414, 0.01414, 0.75), (-0.01111, 0.01663, 0.75), (-0.007654, 0.01848, 0.75), (-0.003902, 0.01962, 0.75)], [], [(901, 1, 3, 902), (902, 3, 5, 903), (903, 5, 7, 904), (904, 7, 9, 905), (905, 9, 11, 906), (906, 11, 13, 907), (907, 13, 15, 908), (908, 15, 17, 909), (909, 17, 19, 910), (910, 19, 21, 911), (911, 21, 23, 912), (912, 23, 25, 913), (913, 25, 27, 914), (914, 27, 29, 915), (915, 29, 31, 916), (916, 31, 33, 917), (917, 33, 35, 918), (918, 35, 37, 919), (919, 37, 39, 920), (920, 39, 41, 921), (921, 41, 43, 922), (922, 43, 45, 923), (923, 45, 47, 924), (924, 47, 49, 925), (925, 49, 51, 926), (926, 51, 53, 927), (927, 53, 55, 928), (928, 55, 57, 929), (929, 57, 59, 930), (930, 59, 61, 931), (7, 5, 66, 67), (931, 61, 63, 932), (932, 63, 1, 901), (0, 2, 4, 6, 8, 10, 12, 14, 16, 18, 20, 22, 24, 26, 28, 30, 32, 34, 36, 38, 40, 42, 44, 46, 48, 50, 52, 54, 56, 58, 60, 62), (84, 83, 96), (25, 23, 75, 76), (43, 41, 84, 85), (61, 59, 93, 94), (17, 15, 71, 72), (35, 33, 80, 81), (53, 51, 89, 90), (9, 7, 67, 68), (27, 25, 76, 77), (45, 43, 85, 86), (63, 61, 94, 95), (19, 17, 72, 73), (37, 35, 81, 82), (55, 53, 90, 91), (11, 9, 68, 69), (29, 27, 77, 78), (47, 45, 86, 87), (3, 1, 64, 65), (1, 63, 95, 64), (21, 19, 73, 74), (39, 37, 82, 83), (57, 55, 91, 92), (13, 11, 69, 70), (31, 29, 78, 79), (49, 47, 87, 88), (5, 3, 65, 66), (23, 21, 74, 75), (41, 39, 83, 84), (59, 57, 92, 93), (15, 13, 70, 71), (33, 31, 79, 80), (51, 49, 88, 89), (71, 70, 96), (85, 84, 96), (72, 71, 96), (86, 85, 96), (73, 72, 96), (87, 86, 96), (74, 73, 96), (88, 87, 96), (75, 74, 96), (89, 88, 96), (76, 75, 96), (90, 89, 96), (77, 76, 96), (91, 90, 96), (78, 77, 96), (65, 64, 96), (92, 91, 96), (79, 78, 96), (66, 65, 96), (93, 92, 96), (80, 79, 96), (67, 66, 96), (94, 93, 96), (81, 80, 96), (68, 67, 96), (95, 94, 96), (82, 81, 96), (69, 68, 96), (64, 95, 96), (83, 82, 96), (70, 69, 96), (1029, 98, 100, 1030), (1030, 100, 102, 1031), (1031, 102, 104, 1032), (1032, 104, 106, 1033), (1033, 106, 108, 1034), (1034, 108, 110, 1035), (1035, 110, 112, 1036), (1036, 112, 114, 1037), (1037, 114, 116, 1038), (1038, 116, 118, 1039), (1039, 118, 120, 1040), (1040, 120, 122, 1041), (1041, 122, 124, 1042), (1042, 124, 126, 1043), (1043, 126, 128, 1044), (1044, 128, 130, 1045), (1045, 130, 132, 1046), (1046, 132, 134, 1047), (1047, 134, 136, 1048), (1048, 136, 138, 1049), (1049, 138, 140, 1050), (1050, 140, 142, 1051), (1051, 142, 144, 1052), (1052, 144, 146, 1053), (1053, 146, 148, 1054), (1054, 148, 150, 1055), (1055, 150, 152, 1056), (1056, 152, 154, 1057), (1057, 154, 156, 1058), (1058, 156, 158, 1059), (104, 102, 163, 164), (1059, 158, 160, 1060), (1060, 160, 98, 1029), (97, 99, 101, 103, 105, 107, 109, 111, 113, 115, 117, 119, 121, 123, 125, 127, 129, 131, 133, 135, 137, 139, 141, 143, 145, 147, 149, 151, 153, 155, 157, 159), (181, 180, 193), (122, 120, 172, 173), (140, 138, 181, 182), (158, 156, 190, 191), (114, 112, 168, 169), (132, 130, 177, 178), (150, 148, 186, 187), (106, 104, 164, 165), (124, 122, 173, 174), (142, 140, 182, 183), (160, 158, 191, 192), (116, 114, 169, 170), (134, 132, 178, 179), (152, 150, 187, 188), (108, 106, 165, 166), (126, 124, 174, 175), (144, 142, 183, 184), (100, 98, 161, 162), (98, 160, 192, 161), (118, 116, 170, 171), (136, 134, 179, 180), (154, 152, 188, 189), (110, 108, 166, 167), (128, 126, 175, 176), (146, 144, 184, 185), (102, 100, 162, 163), (120, 118, 171, 172), (138, 136, 180, 181), (156, 154, 189, 190), (112, 110, 167, 168), (130, 128, 176, 177), (148, 146, 185, 186), (168, 167, 193), (182, 181, 193), (169, 168, 193), (183, 182, 193), (170, 169, 193), (184, 183, 193), (171, 170, 193), (185, 184, 193), (172, 171, 193), (186, 185, 193), (173, 172, 193), (187, 186, 193), (174, 173, 193), (188, 187, 193), (175, 174, 193), (162, 161, 193), (189, 188, 193), (176, 175, 193), (163, 162, 193), (190, 189, 193), (177, 176, 193), (164, 163, 193), (191, 190, 193), (178, 177, 193), (165, 164, 193), (192, 191, 193), (179, 178, 193), (166, 165, 193), (161, 192, 193), (180, 179, 193), (167, 166, 193), (965, 195, 197, 966), (966, 197, 199, 967), (967, 199, 201, 968), (968, 201, 203, 969), (969, 203, 205, 970), (970, 205, 207, 971), (971, 207, 209, 972), (972, 209, 211, 973), (973, 211, 213, 974), (974, 213, 215, 975), (975, 215, 217, 976), (976, 217, 219, 977), (977, 219, 221, 978), (978, 221, 223, 979), (979, 223, 225, 980), (980, 225, 227, 981), (981, 227, 229, 982), (982, 229, 231, 983), (983, 231, 233, 984), (984, 233, 235, 985), (985, 235, 237, 986), (986, 237, 239, 987), (987, 239, 241, 988), (988, 241, 243, 989), (989, 243, 245, 990), (990, 245, 247, 991), (991, 247, 249, 992), (992, 249, 251, 993), (993, 251, 253, 994), (994, 253, 255, 995), (201, 199, 260, 261), (995, 255, 257, 996), (996, 257, 195, 965), (194, 196, 198, 200, 202, 204, 206, 208, 210, 212, 214, 216, 218, 220, 222, 224, 226, 228, 230, 232, 234, 236, 238, 240, 242, 244, 246, 248, 250, 252, 254, 256), (278, 277, 290), (219, 217, 269, 270), (237, 235, 278, 279), (255, 253, 287, 288), (211, 209, 265, 266), (229, 227, 274, 275), (247, 245, 283, 284), (203, 201, 261, 262), (221, 219, 270, 271), (239, 237, 279, 280), (257, 255, 288, 289), (213, 211, 266, 267), (231, 229, 275, 276), (249, 247, 284, 285), (205, 203, 262, 263), (223, 221, 271, 272), (241, 239, 280, 281), (197, 195, 258, 259), (195, 257, 289, 258), (215, 213, 267, 268), (233, 231, 276, 277), (251, 249, 285, 286), (207, 205, 263, 264), (225, 223, 272, 273), (243, 241, 281, 282), (199, 197, 259, 260), (217, 215, 268, 269), (235, 233, 277, 278), (253, 251, 286, 287), (209, 207, 264, 265), (227, 225, 273, 274), (245, 243, 282, 283), (265, 264, 290), (279, 278, 290), (266, 265, 290), (280, 279, 290), (267, 266, 290), (281, 280, 290), (268, 267, 290), (282, 281, 290), (269, 268, 290), (283, 282, 290), (270, 269, 290), (284, 283, 290), (271, 270, 290), (285, 284, 290), (272, 271, 290), (259, 258, 290), (286, 285, 290), (273, 272, 290), (260, 259, 290), (287, 286, 290), (274, 273, 290), (261, 260, 290), (288, 287, 290), (275, 274, 290), (262, 261, 290), (289, 288, 290), (276, 275, 290), (263, 262, 290), (258, 289, 290), (277, 276, 290), (264, 263, 290), (302, 301, 316, 317), (295, 294, 309, 310), (303, 302, 317, 318), (296, 295, 310, 311), (304, 303, 318, 319), (297, 296, 311, 312), (305, 304, 319, 320), (298, 297, 312, 313), (291, 742, 306), (621, 305, 320), (299, 298, 313, 314), (292, 291, 306, 307), (300, 299, 314, 315), (293, 292, 307, 308), (301, 300, 315, 316), (294, 293, 308, 309), (308, 307, 322, 323), (316, 315, 330, 331), (309, 308, 323, 324), (317, 316, 331, 332), (310, 309, 324, 325), (318, 317, 332, 333), (311, 310, 325, 326), (319, 318, 333, 334), (312, 311, 326, 327), (320, 319, 334, 335), (313, 312, 327, 328), (306, 742, 321), (621, 320, 335), (314, 313, 328, 329), (307, 306, 321, 322), (315, 314, 329, 330), (327, 326, 341, 342), (335, 334, 349, 350), (328, 327, 342, 343), (321, 742, 336), (621, 335, 350), (329, 328, 343, 344), (322, 321, 336, 337), (330, 329, 344, 345), (323, 322, 337, 338), (331, 330, 345, 346), (324, 323, 338, 339), (332, 331, 346, 347), (325, 324, 339, 340), (333, 332, 347, 348), (326, 325, 340, 341), (334, 333, 348, 349), (346, 345, 360, 361), (339, 338, 353, 354), (347, 346, 361, 362), (340, 339, 354, 355), (348, 347, 362, 363), (341, 340, 355, 356), (349, 348, 363, 364), (342, 341, 356, 357), (350, 349, 364, 365), (343, 342, 357, 358), (336, 742, 351), (621, 350, 365), (344, 343, 358, 359), (337, 336, 351, 352), (345, 344, 359, 360), (338, 337, 352, 353), (365, 364, 379, 380), (358, 357, 372, 373), (351, 742, 366), (621, 365, 380), (359, 358, 373, 374), (352, 351, 366, 367), (360, 359, 374, 375), (353, 352, 367, 368), (361, 360, 375, 376), (354, 353, 368, 369), (362, 361, 376, 377), (355, 354, 369, 370), (363, 362, 377, 378), (356, 355, 370, 371), (364, 363, 378, 379), (357, 356, 371, 372), (377, 376, 391, 392), (370, 369, 384, 385), (378, 377, 392, 393), (371, 370, 385, 386), (379, 378, 393, 394), (372, 371, 386, 387), (380, 379, 394, 395), (373, 372, 387, 388), (366, 742, 381), (621, 380, 395), (374, 373, 388, 389), (367, 366, 381, 382), (375, 374, 389, 390), (368, 367, 382, 383), (376, 375, 390, 391), (369, 368, 383, 384), (381, 742, 396), (621, 395, 410), (389, 388, 403, 404), (382, 381, 396, 397), (390, 389, 404, 405), (383, 382, 397, 398), (391, 390, 405, 406), (384, 383, 398, 399), (392, 391, 406, 407), (385, 384, 399, 400), (393, 392, 407, 408), (386, 385, 400, 401), (394, 393, 408, 409), (387, 386, 401, 402), (395, 394, 409, 410), (388, 387, 402, 403), (400, 399, 414, 415), (408, 407, 422, 423), (401, 400, 415, 416), (409, 408, 423, 424), (402, 401, 416, 417), (410, 409, 424, 425), (403, 402, 417, 418), (396, 742, 411), (621, 410, 425), (404, 403, 418, 419), (397, 396, 411, 412), (405, 404, 419, 420), (398, 397, 412, 413), (406, 405, 420, 421), (399, 398, 413, 414), (407, 406, 421, 422), (419, 418, 433, 434), (412, 411, 426, 427), (420, 419, 434, 435), (413, 412, 427, 428), (421, 420, 435, 436), (414, 413, 428, 429), (422, 421, 436, 437), (415, 414, 429, 430), (423, 422, 437, 438), (416, 415, 430, 431), (424, 423, 438, 439), (417, 416, 431, 432), (425, 424, 439, 440), (418, 417, 432, 433), (411, 742, 426), (621, 425, 440), (438, 437, 452, 453), (431, 430, 445, 446), (439, 438, 453, 454), (432, 431, 446, 447), (440, 439, 454, 455), (433, 432, 447, 448), (426, 742, 441), (621, 440, 455), (434, 433, 448, 449), (427, 426, 441, 442), (435, 434, 449, 450), (428, 427, 442, 443), (436, 435, 450, 451), (429, 428, 443, 444), (437, 436, 451, 452), (430, 429, 444, 445), (442, 441, 456, 457), (450, 449, 464, 465), (443, 442, 457, 458), (451, 450, 465, 466), (444, 443, 458, 459), (452, 451, 466, 467), (445, 444, 459, 460), (453, 452, 467, 468), (446, 445, 460, 461), (454, 453, 468, 469), (447, 446, 461, 462), (455, 454, 469, 470), (448, 447, 462, 463), (441, 742, 456), (621, 455, 470), (449, 448, 463, 464), (461, 460, 475, 476), (469, 468, 483, 484), (462, 461, 476, 477), (470, 469, 484, 485), (463, 462, 477, 478), (456, 742, 471), (621, 470, 485), (464, 463, 478, 479), (457, 456, 471, 472), (465, 464, 479, 480), (458, 457, 472, 473), (466, 465, 480, 481), (459, 458, 473, 474), (467, 466, 481, 482), (460, 459, 474, 475), (468, 467, 482, 483), (480, 479, 494, 495), (473, 472, 487, 488), (481, 480, 495, 496), (474, 473, 488, 489), (482, 481, 496, 497), (475, 474, 489, 490), (483, 482, 497, 498), (476, 475, 490, 491), (484, 483, 498, 499), (477, 476, 491, 492), (485, 484, 499, 500), (478, 477, 492, 493), (471, 742, 486), (621, 485, 500), (479, 478, 493, 494), (472, 471, 486, 487), (499, 498, 513, 514), (492, 491, 506, 507), (500, 499, 514, 515), (493, 492, 507, 508), (486, 742, 501), (621, 500, 515), (494, 493, 508, 509), (487, 486, 501, 502), (495, 494, 509, 510), (488, 487, 502, 503), (496, 495, 510, 511), (489, 488, 503, 504), (497, 496, 511, 512), (490, 489, 504, 505), (498, 497, 512, 513), (491, 490, 505, 506), (511, 510, 525, 526), (504, 503, 518, 519), (512, 511, 526, 527), (505, 504, 519, 520), (513, 512, 527, 528), (506, 505, 520, 521), (514, 513, 528, 529), (507, 506, 521, 522), (515, 514, 529, 530), (508, 507, 522, 523), (501, 742, 516), (621, 515, 530), (509, 508, 523, 524), (502, 501, 516, 517), (510, 509, 524, 525), (503, 502, 517, 518), (530, 529, 544, 545), (523, 522, 537, 538), (516, 742, 531), (621, 530, 545), (524, 523, 538, 539), (517, 516, 531, 532), (525, 524, 539, 540), (518, 517, 532, 533), (526, 525, 540, 541), (519, 518, 533, 534), (527, 526, 541, 542), (520, 519, 534, 535), (528, 527, 542, 543), (521, 520, 535, 536), (529, 528, 543, 544), (522, 521, 536, 537), (534, 533, 548, 549), (542, 541, 556, 557), (535, 534, 549, 550), (543, 542, 557, 558), (536, 535, 550, 551), (544, 543, 558, 559), (537, 536, 551, 552), (545, 544, 559, 560), (538, 537, 552, 553), (531, 742, 546), (621, 545, 560), (539, 538, 553, 554), (532, 531, 546, 547), (540, 539, 554, 555), (533, 532, 547, 548), (541, 540, 555, 556), (553, 552, 567, 568), (546, 742, 561), (621, 560, 575), (554, 553, 568, 569), (547, 546, 561, 562), (555, 554, 569, 570), (548, 547, 562, 563), (556, 555, 570, 571), (549, 548, 563, 564), (557, 556, 571, 572), (550, 549, 564, 565), (558, 557, 572, 573), (551, 550, 565, 566), (559, 558, 573, 574), (552, 551, 566, 567), (560, 559, 574, 575), (572, 571, 586, 587), (565, 564, 579, 580), (573, 572, 587, 588), (566, 565, 580, 581), (574, 573, 588, 589), (567, 566, 581, 582), (575, 574, 589, 590), (568, 567, 582, 583), (561, 742, 576), (621, 575, 590), (569, 568, 583, 584), (562, 561, 576, 577), (570, 569, 584, 585), (563, 562, 577, 578), (571, 570, 585, 586), (564, 563, 578, 579), (576, 742, 591), (621, 590, 605), (584, 583, 598, 599), (577, 576, 591, 592), (585, 584, 599, 600), (578, 577, 592, 593), (586, 585, 600, 601), (579, 578, 593, 594), (587, 586, 601, 602), (580, 579, 594, 595), (588, 587, 602, 603), (581, 580, 595, 596), (589, 588, 603, 604), (582, 581, 596, 597), (590, 589, 604, 605), (583, 582, 597, 598), (595, 594, 609, 610), (603, 602, 617, 618), (596, 595, 610, 611), (604, 603, 618, 619), (597, 596, 611, 612), (605, 604, 619, 620), (598, 597, 612, 613), (591, 742, 606), (621, 605, 620), (599, 598, 613, 614), (592, 591, 606, 607), (600, 599, 614, 615), (593, 592, 607, 608), (601, 600, 615, 616), (594, 593, 608, 609), (602, 601, 616, 617), (614, 613, 629, 630), (607, 606, 622, 623), (615, 614, 630, 631), (608, 607, 623, 624), (616, 615, 631, 632), (609, 608, 624, 625), (617, 616, 632, 633), (610, 609, 625, 626), (618, 617, 633, 634), (611, 610, 626, 627), (619, 618, 634, 635), (612, 611, 627, 628), (620, 619, 635, 636), (613, 612, 628, 629), (606, 742, 622), (621, 620, 636), (634, 633, 648, 649), (627, 626, 641, 642), (635, 634, 649, 650), (628, 627, 642, 643), (636, 635, 650, 651), (629, 628, 643, 644), (622, 742, 637), (621, 636, 651), (630, 629, 644, 645), (623, 622, 637, 638), (631, 630, 645, 646), (624, 623, 638, 639), (632, 631, 646, 647), (625, 624, 639, 640), (633, 632, 647, 648), (626, 625, 640, 641), (646, 645, 660, 661), (639, 638, 653, 654), (647, 646, 661, 662), (640, 639, 654, 655), (648, 647, 662, 663), (641, 640, 655, 656), (649, 648, 663, 664), (642, 641, 656, 657), (650, 649, 664, 665), (643, 642, 657, 658), (651, 650, 665, 666), (644, 643, 658, 659), (637, 742, 652), (621, 651, 666), (645, 644, 659, 660), (638, 637, 652, 653), (665, 664, 679, 680), (658, 657, 672, 673), (666, 665, 680, 681), (659, 658, 673, 674), (652, 742, 667), (621, 666, 681), (660, 659, 674, 675), (653, 652, 667, 668), (661, 660, 675, 676), (654, 653, 668, 669), (662, 661, 676, 677), (655, 654, 669, 670), (663, 662, 677, 678), (656, 655, 670, 671), (664, 663, 678, 679), (657, 656, 671, 672), (669, 668, 683, 684), (677, 676, 691, 692), (670, 669, 684, 685), (678, 677, 692, 693), (671, 670, 685, 686), (679, 678, 693, 694), (672, 671, 686, 687), (680, 679, 694, 695), (673, 672, 687, 688), (681, 680, 695, 696), (674, 673, 688, 689), (667, 742, 682), (621, 681, 696), (675, 674, 689, 690), (668, 667, 682, 683), (676, 675, 690, 691), (688, 687, 702, 703), (696, 695, 710, 711), (689, 688, 703, 704), (682, 742, 697), (621, 696, 711), (690, 689, 704, 705), (683, 682, 697, 698), (691, 690, 705, 706), (684, 683, 698, 699), (692, 691, 706, 707), (685, 684, 699, 700), (693, 692, 707, 708), (686, 685, 700, 701), (694, 693, 708, 709), (687, 686, 701, 702), (695, 694, 709, 710), (707, 706, 721, 722), (700, 699, 714, 715), (708, 707, 722, 723), (701, 700, 715, 716), (709, 708, 723, 724), (702, 701, 716, 717), (710, 709, 724, 725), (703, 702, 717, 718), (711, 710, 725, 726), (704, 703, 718, 719), (697, 742, 712), (621, 711, 726), (705, 704, 719, 720), (698, 697, 712, 713), (706, 705, 720, 721), (699, 698, 713, 714), (726, 725, 740, 741), (719, 718, 733, 734), (712, 742, 727), (621, 726, 741), (720, 719, 734, 735), (713, 712, 727, 728), (721, 720, 735, 736), (714, 713, 728, 729), (722, 721, 736, 737), (715, 714, 729, 730), (723, 722, 737, 738), (716, 715, 730, 731), (724, 723, 738, 739), (717, 716, 731, 732), (725, 724, 739, 740), (718, 717, 732, 733), (730, 729, 745, 746), (738, 737, 753, 754), (731, 730, 746, 747), (739, 738, 754, 755), (732, 731, 747, 748), (740, 739, 755, 756), (733, 732, 748, 749), (741, 740, 756, 757), (734, 733, 749, 750), (727, 742, 743), (621, 741, 757), (735, 734, 750, 751), (728, 727, 743, 744), (736, 735, 751, 752), (729, 728, 744, 745), (737, 736, 752, 753), (750, 749, 764, 765), (743, 742, 758), (621, 757, 772), (751, 750, 765, 766), (744, 743, 758, 759), (752, 751, 766, 767), (745, 744, 759, 760), (753, 752, 767, 768), (746, 745, 760, 761), (754, 753, 768, 769), (747, 746, 761, 762), (755, 754, 769, 770), (748, 747, 762, 763), (756, 755, 770, 771), (749, 748, 763, 764), (757, 756, 771, 772), (769, 768, 301, 302), (762, 761, 294, 295), (770, 769, 302, 303), (763, 762, 295, 296), (771, 770, 303, 304), (764, 763, 296, 297), (772, 771, 304, 305), (765, 764, 297, 298), (758, 742, 291), (621, 772, 305), (766, 765, 298, 299), (759, 758, 291, 292), (767, 766, 299, 300), (760, 759, 292, 293), (768, 767, 300, 301), (761, 760, 293, 294), (963, 804, 773, 964), (962, 803, 804, 963), (961, 802, 803, 962), (960, 801, 802, 961), (959, 800, 801, 960), (958, 799, 800, 959), (957, 798, 799, 958), (956, 797, 798, 957), (955, 796, 797, 956), (954, 795, 796, 955), (953, 794, 795, 954), (952, 793, 794, 953), (951, 792, 793, 952), (950, 791, 792, 951), (949, 790, 791, 950), (948, 789, 790, 949), (947, 788, 789, 948), (946, 787, 788, 947), (945, 786, 787, 946), (944, 785, 786, 945), (943, 784, 785, 944), (942, 783, 784, 943), (941, 782, 783, 942), (940, 781, 782, 941), (939, 780, 781, 940), (938, 779, 780, 939), (937, 778, 779, 938), (936, 777, 778, 937), (935, 776, 777, 936), (934, 775, 776, 935), (933, 774, 775, 934), (964, 773, 774, 933), (1027, 836, 805, 1028), (1026, 835, 836, 1027), (1025, 834, 835, 1026), (1024, 833, 834, 1025), (1023, 832, 833, 1024), (1022, 831, 832, 1023), (1021, 830, 831, 1022), (1020, 829, 830, 1021), (1019, 828, 829, 1020), (1018, 827, 828, 1019), (1017, 826, 827, 1018), (1016, 825, 826, 1017), (1015, 824, 825, 1016), (1014, 823, 824, 1015), (1013, 822, 823, 1014), (1012, 821, 822, 1013), (1011, 820, 821, 1012), (1010, 819, 820, 1011), (1009, 818, 819, 1010), (1008, 817, 818, 1009), (1007, 816, 817, 1008), (1006, 815, 816, 1007), (1005, 814, 815, 1006), (1004, 813, 814, 1005), (1003, 812, 813, 1004), (1002, 811, 812, 1003), (1001, 810, 811, 1002), (1000, 809, 810, 1001), (999, 808, 809, 1000), (998, 807, 808, 999), (997, 806, 807, 998), (1028, 805, 806, 997), (899, 868, 837, 900), (898, 867, 868, 899), (897, 866, 867, 898), (896, 865, 866, 897), (895, 864, 865, 896), (894, 863, 864, 895), (893, 862, 863, 894), (892, 861, 862, 893), (891, 860, 861, 892), (890, 859, 860, 891), (889, 858, 859, 890), (888, 857, 858, 889), (887, 856, 857, 888), (886, 855, 856, 887), (885, 854, 855, 886), (884, 853, 854, 885), (883, 852, 853, 884), (882, 851, 852, 883), (881, 850, 851, 882), (880, 849, 850, 881), (879, 848, 849, 880), (878, 847, 848, 879), (877, 846, 847, 878), (876, 845, 846, 877), (875, 844, 845, 876), (874, 843, 844, 875), (873, 842, 843, 874), (872, 841, 842, 873), (871, 840, 841, 872), (870, 839, 840, 871), (869, 838, 839, 870), (900, 837, 838, 869), (0, 900, 869, 2), (2, 869, 870, 4), (4, 870, 871, 6), (6, 871, 872, 8), (8, 872, 873, 10), (10, 873, 874, 12), (12, 874, 875, 14), (14, 875, 876, 16), (16, 876, 877, 18), (18, 877, 878, 20), (20, 878, 879, 22), (22, 879, 880, 24), (24, 880, 881, 26), (26, 881, 882, 28), (28, 882, 883, 30), (30, 883, 884, 32), (32, 884, 885, 34), (34, 885, 886, 36), (36, 886, 887, 38), (38, 887, 888, 40), (40, 888, 889, 42), (42, 889, 890, 44), (44, 890, 891, 46), (46, 891, 892, 48), (48, 892, 893, 50), (50, 893, 894, 52), (52, 894, 895, 54), (54, 895, 896, 56), (56, 896, 897, 58), (58, 897, 898, 60), (60, 898, 899, 62), (62, 899, 900, 0), (868, 932, 901, 837), (867, 931, 932, 868), (866, 930, 931, 867), (865, 929, 930, 866), (864, 928, 929, 865), (863, 927, 928, 864), (862, 926, 927, 863), (861, 925, 926, 862), (860, 924, 925, 861), (859, 923, 924, 860), (858, 922, 923, 859), (857, 921, 922, 858), (856, 920, 921, 857), (855, 919, 920, 856), (854, 918, 919, 855), (853, 917, 918, 854), (852, 916, 917, 853), (851, 915, 916, 852), (850, 914, 915, 851), (849, 913, 914, 850), (848, 912, 913, 849), (847, 911, 912, 848), (846, 910, 911, 847), (845, 909, 910, 846), (844, 908, 909, 845), (843, 907, 908, 844), (842, 906, 907, 843), (841, 905, 906, 842), (840, 904, 905, 841), (839, 903, 904, 840), (838, 902, 903, 839), (837, 901, 902, 838), (194, 964, 933, 196), (196, 933, 934, 198), (198, 934, 935, 200), (200, 935, 936, 202), (202, 936, 937, 204), (204, 937, 938, 206), (206, 938, 939, 208), (208, 939, 940, 210), (210, 940, 941, 212), (212, 941, 942, 214), (214, 942, 943, 216), (216, 943, 944, 218), (218, 944, 945, 220), (220, 945, 946, 222), (222, 946, 947, 224), (224, 947, 948, 226), (226, 948, 949, 228), (228, 949, 950, 230), (230, 950, 951, 232), (232, 951, 952, 234), (234, 952, 953, 236), (236, 953, 954, 238), (238, 954, 955, 240), (240, 955, 956, 242), (242, 956, 957, 244), (244, 957, 958, 246), (246, 958, 959, 248), (248, 959, 960, 250), (250, 960, 961, 252), (252, 961, 962, 254), (254, 962, 963, 256), (256, 963, 964, 194), (804, 996, 965, 773), (803, 995, 996, 804), (802, 994, 995, 803), (801, 993, 994, 802), (800, 992, 993, 801), (799, 991, 992, 800), (798, 990, 991, 799), (797, 989, 990, 798), (796, 988, 989, 797), (795, 987, 988, 796), (794, 986, 987, 795), (793, 985, 986, 794), (792, 984, 985, 793), (791, 983, 984, 792), (790, 982, 983, 791), (789, 981, 982, 790), (788, 980, 981, 789), (787, 979, 980, 788), (786, 978, 979, 787), (785, 977, 978, 786), (784, 976, 977, 785), (783, 975, 976, 784), (782, 974, 975, 783), (781, 973, 974, 782), (780, 972, 973, 781), (779, 971, 972, 780), (778, 970, 971, 779), (777, 969, 970, 778), (776, 968, 969, 777), (775, 967, 968, 776), (774, 966, 967, 775), (773, 965, 966, 774), (97, 1028, 997, 99), (99, 997, 998, 101), (101, 998, 999, 103), (103, 999, 1000, 105), (105, 1000, 1001, 107), (107, 1001, 1002, 109), (109, 1002, 1003, 111), (111, 1003, 1004, 113), (113, 1004, 1005, 115), (115, 1005, 1006, 117), (117, 1006, 1007, 119), (119, 1007, 1008, 121), (121, 1008, 1009, 123), (123, 1009, 1010, 125), (125, 1010, 1011, 127), (127, 1011, 1012, 129), (129, 1012, 1013, 131), (131, 1013, 1014, 133), (133, 1014, 1015, 135), (135, 1015, 1016, 137), (137, 1016, 1017, 139), (139, 1017, 1018, 141), (141, 1018, 1019, 143), (143, 1019, 1020, 145), (145, 1020, 1021, 147), (147, 1021, 1022, 149), (149, 1022, 1023, 151), (151, 1023, 1024, 153), (153, 1024, 1025, 155), (155, 1025, 1026, 157), (157, 1026, 1027, 159), (159, 1027, 1028, 97), (836, 1060, 1029, 805), (835, 1059, 1060, 836), (834, 1058, 1059, 835), (833, 1057, 1058, 834), (832, 1056, 1057, 833), (831, 1055, 1056, 832), (830, 1054, 1055, 831), (829, 1053, 1054, 830), (828, 1052, 1053, 829), (827, 1051, 1052, 828), (826, 1050, 1051, 827), (825, 1049, 1050, 826), (824, 1048, 1049, 825), (823, 1047, 1048, 824), (822, 1046, 1047, 823), (821, 1045, 1046, 822), (820, 1044, 1045, 821), (819, 1043, 1044, 820), (818, 1042, 1043, 819), (817, 1041, 1042, 818), (816, 1040, 1041, 817), (815, 1039, 1040, 816), (814, 1038, 1039, 815), (813, 1037, 1038, 814), (812, 1036, 1037, 813), (811, 1035, 1036, 812), (810, 1034, 1035, 811), (809, 1033, 1034, 810), (808, 1032, 1033, 809), (807, 1031, 1032, 808), (806, 1030, 1031, 807), (805, 1029, 1030, 806)])
me_cylinder.polygons.foreach_set('material_index', [2, 2, 2, 2, 2, 2, 2, 2, 2, 2, 2, 2, 2, 2, 2, 2, 2, 2, 2, 2, 2, 2, 2, 2, 2, 2, 2, 2, 2, 2, 2, 2, 2, 2, 2, 2, 2, 2, 2, 2, 2, 2, 2, 2, 2, 2, 2, 2, 2, 2, 2, 2, 2, 2, 2, 2, 2, 2, 2, 2, 2, 2, 2, 2, 2, 2, 2, 2, 2, 2, 2, 2, 2, 2, 2, 2, 2, 2, 2, 2, 2, 2, 2, 2, 2, 2, 2, 2, 2, 2, 2, 2, 2, 2, 2, 2, 2, 0, 0, 0, 0, 0, 0, 0, 0, 0, 0, 0, 0, 0, 0, 0, 0, 0, 0, 0, 0, 0, 0, 0, 0, 0, 0, 0, 0, 0, 0, 0, 0, 0, 0, 0, 0, 0, 0, 0, 0, 0, 0, 0, 0, 0, 0, 0, 0, 0, 0, 0, 0, 0, 0, 0, 0, 0, 0, 0, 0, 0, 0, 0, 0, 0, 0, 0, 0, 0, 0, 0, 0, 0, 0, 0, 0, 0, 0, 0, 0, 0, 0, 0, 0, 0, 0, 0, 0, 0, 0, 0, 0, 0, 0, 0, 0, 0, 1, 1, 1, 1, 1, 1, 1, 1, 1, 1, 1, 1, 1, 1, 1, 1, 1, 1, 1, 1, 1, 1, 1, 1, 1, 1, 1, 1, 1, 1, 1, 1, 1, 1, 1, 1, 1, 1, 1, 1, 1, 1, 1, 1, 1, 1, 1, 1, 1, 1, 1, 1, 1, 1, 1, 1, 1, 1, 1, 1, 1, 1, 1, 1, 1, 1, 1, 1, 1, 1, 1, 1, 1, 1, 1, 1, 1, 1, 1, 1, 1, 1, 1, 1, 1, 1, 1, 1, 1, 1, 1, 1, 1, 1, 1, 1, 1, 0, 0, 0, 0, 0, 0, 0, 0, 0, 0, 0, 0, 0, 0, 0, 0, 0, 0, 0, 0, 0, 0, 0, 0, 0, 0, 0, 0, 0, 0, 0, 0, 0, 0, 0, 0, 0, 0, 0, 0, 0, 0, 0, 0, 0, 0, 0, 0, 0, 0, 0, 0, 0, 0, 0, 0, 0, 0, 0, 0, 0, 0, 0, 0, 0, 0, 0, 0, 0, 0, 0, 0, 0, 0, 0, 0, 0, 0, 0, 0, 0, 0, 0, 0, 0, 0, 0, 0, 0, 0, 0, 0, 0, 0, 0, 0, 0, 0, 0, 0, 0, 0, 0, 0, 0, 0, 0, 0, 0, 0, 0, 0, 0, 0, 0, 0, 0, 0, 0, 0, 0, 0, 0, 0, 0, 0, 0, 0, 0, 0, 0, 0, 0, 0, 0, 0, 0, 0, 0, 0, 0, 0, 0, 0, 0, 0, 0, 0, 0, 0, 0, 0, 0, 0, 0, 0, 0, 0, 0, 0, 0, 0, 0, 0, 0, 0, 0, 0, 0, 0, 0, 0, 0, 0, 0, 0, 0, 0, 0, 0, 0, 0, 0, 0, 0, 0, 0, 0, 0, 0, 0, 0, 0, 0, 0, 0, 0, 0, 0, 0, 0, 0, 0, 0, 0, 0, 0, 0, 0, 0, 0, 0, 0, 0, 0, 0, 0, 0, 0, 0, 0, 0, 0, 0, 0, 0, 0, 0, 0, 0, 0, 0, 0, 0, 0, 0, 0, 0, 0, 0, 0, 0, 0, 0, 0, 0, 0, 0, 0, 0, 0, 0, 0, 0, 0, 0, 0, 0, 0, 0, 0, 0, 0, 0, 0, 0, 0, 0, 0, 0, 0, 0, 0, 0, 0, 0, 0, 0, 0, 0, 0, 0, 0, 0, 0, 0, 0, 0, 0, 0, 0, 0, 0, 0, 0, 0, 0, 0, 0, 0, 0, 0, 0, 0, 0, 0, 0, 0, 0, 0, 0, 0, 0, 0, 0, 0, 0, 0, 0, 0, 0, 0, 0, 0, 0, 0, 0, 0, 0, 0, 0, 0, 0, 0, 0, 0, 0, 0, 0, 0, 0, 0, 0, 0, 0, 0, 0, 0, 0, 0, 0, 0, 0, 0, 0, 0, 0, 0, 0, 0, 0, 0, 0, 0, 0, 0, 0, 0, 0, 0, 0, 0, 0, 0, 0, 0, 0, 0, 0, 0, 0, 0, 0, 0, 0, 0, 0, 0, 0, 0, 0, 0, 0, 0, 0, 0, 0, 0, 0, 0, 0, 0, 0, 0, 0, 0, 0, 0, 0, 0, 0, 0, 0, 0, 0, 0, 0, 0, 0, 0, 0, 0, 0, 0, 0, 0, 0, 0, 0, 0, 0, 0, 0, 0, 0, 0, 0, 0, 0, 0, 0, 0, 0, 0, 0, 0, 0, 0, 0, 0, 0, 0, 0, 0, 0, 0, 0, 0, 0, 0, 0, 0, 0, 0, 0, 0, 0, 0, 0, 0, 0, 0, 0, 0, 0, 0, 0, 0, 0, 0, 0, 0, 0, 0, 0, 0, 0, 0, 0, 0, 0, 0, 0, 0, 0, 0, 0, 0, 0, 0, 0, 0, 0, 0, 0, 0, 0, 0, 0, 0, 0, 0, 1, 1, 1, 1, 1, 1, 1, 1, 1, 1, 1, 1, 1, 1, 1, 1, 1, 1, 1, 1, 1, 1, 1, 1, 1, 1, 1, 1, 1, 1, 1, 1, 0, 0, 0, 0, 0, 0, 0, 0, 0, 0, 0, 0, 0, 0, 0, 0, 0, 0, 0, 0, 0, 0, 0, 0, 0, 0, 0, 0, 0, 0, 0, 0, 2, 2, 2, 2, 2, 2, 2, 2, 2, 2, 2, 2, 2, 2, 2, 2, 2, 2, 2, 2, 2, 2, 2, 2, 2, 2, 2, 2, 2, 2, 2, 2, 2, 2, 2, 2, 2, 2, 2, 2, 2, 2, 2, 2, 2, 2, 2, 2, 2, 2, 2, 2, 2, 2, 2, 2, 2, 2, 2, 2, 2, 2, 2, 2, 2, 2, 2, 2, 2, 2, 2, 2, 2, 2, 2, 2, 2, 2, 2, 2, 2, 2, 2, 2, 2, 2, 2, 2, 2, 2, 2, 2, 2, 2, 2, 2, 1, 1, 1, 1, 1, 1, 1, 1, 1, 1, 1, 1, 1, 1, 1, 1, 1, 1, 1, 1, 1, 1, 1, 1, 1, 1, 1, 1, 1, 1, 1, 1, 1, 1, 1, 1, 1, 1, 1, 1, 1, 1, 1, 1, 1, 1, 1, 1, 1, 1, 1, 1, 1, 1, 1, 1, 1, 1, 1, 1, 1, 1, 1, 1, 0, 0, 0, 0, 0, 0, 0, 0, 0, 0, 0, 0, 0, 0, 0, 0, 0, 0, 0, 0, 0, 0, 0, 0, 0, 0, 0, 0, 0, 0, 0, 0, 0, 0, 0, 0, 0, 0, 0, 0, 0, 0, 0, 0, 0, 0, 0, 0, 0, 0, 0, 0, 0, 0, 0, 0, 0, 0, 0, 0, 0, 0, 0, 0])
_k = {(0, 2): 1.0, (1, 3): 1.0, (2, 4): 1.0, (3, 5): 1.0, (4, 6): 1.0, (5, 7): 1.0, (6, 8): 1.0, (7, 9): 1.0, (8, 10): 1.0, (9, 11): 1.0, (10, 12): 1.0, (11, 13): 1.0, (12, 14): 1.0, (13, 15): 1.0, (14, 16): 1.0, (15, 17): 1.0, (16, 18): 1.0, (17, 19): 1.0, (18, 20): 1.0, (19, 21): 1.0, (20, 22): 1.0, (21, 23): 1.0, (22, 24): 1.0, (23, 25): 1.0, (24, 26): 1.0, (25, 27): 1.0, (26, 28): 1.0, (27, 29): 1.0, (28, 30): 1.0, (29, 31): 1.0, (30, 32): 1.0, (31, 33): 1.0, (32, 34): 1.0, (33, 35): 1.0, (34, 36): 1.0, (35, 37): 1.0, (36, 38): 1.0, (37, 39): 1.0, (38, 40): 1.0, (39, 41): 1.0, (40, 42): 1.0, (41, 43): 1.0, (42, 44): 1.0, (43, 45): 1.0, (44, 46): 1.0, (45, 47): 1.0, (46, 48): 1.0, (47, 49): 1.0, (48, 50): 1.0, (49, 51): 1.0, (50, 52): 1.0, (51, 53): 1.0, (52, 54): 1.0, (53, 55): 1.0, (54, 56): 1.0, (55, 57): 1.0, (56, 58): 1.0, (57, 59): 1.0, (58, 60): 1.0, (59, 61): 1.0, (60, 62): 1.0, (61, 63): 1.0, (0, 62): 1.0, (1, 63): 1.0, (64, 65): 1.0, (65, 66): 1.0, (66, 67): 1.0, (67, 68): 1.0, (68, 69): 1.0, (69, 70): 1.0, (70, 71): 1.0, (71, 72): 1.0, (72, 73): 1.0, (73, 74): 1.0, (74, 75): 1.0, (75, 76): 1.0, (76, 77): 1.0, (77, 78): 1.0, (78, 79): 1.0, (79, 80): 1.0, (80, 81): 1.0, (81, 82): 1.0, (82, 83): 1.0, (83, 84): 1.0, (84, 85): 1.0, (85, 86): 1.0, (86, 87): 1.0, (87, 88): 1.0, (88, 89): 1.0, (89, 90): 1.0, (90, 91): 1.0, (91, 92): 1.0, (92, 93): 1.0, (93, 94): 1.0, (94, 95): 1.0, (64, 95): 1.0, (97, 99): 1.0, (98, 100): 1.0, (99, 101): 1.0, (100, 102): 1.0, (101, 103): 1.0, (102, 104): 1.0, (103, 105): 1.0, (104, 106): 1.0, (105, 107): 1.0, (106, 108): 1.0, (107, 109): 1.0, (108, 110): 1.0, (109, 111): 1.0, (110, 112): 1.0, (111, 113): 1.0, (112, 114): 1.0, (113, 115): 1.0, (114, 116): 1.0, (115, 117): 1.0, (116, 118): 1.0, (117, 119): 1.0, (118, 120): 1.0, (119, 121): 1.0, (120, 122): 1.0, (121, 123): 1.0, (122, 124): 1.0, (123, 125): 1.0, (124, 126): 1.0, (125, 127): 1.0, (126, 128): 1.0, (127, 129): 1.0, (128, 130): 1.0, (129, 131): 1.0, (130, 132): 1.0, (131, 133): 1.0, (132, 134): 1.0, (133, 135): 1.0, (134, 136): 1.0, (135, 137): 1.0, (136, 138): 1.0, (137, 139): 1.0, (138, 140): 1.0, (139, 141): 1.0, (140, 142): 1.0, (141, 143): 1.0, (142, 144): 1.0, (143, 145): 1.0, (144, 146): 1.0, (145, 147): 1.0, (146, 148): 1.0, (147, 149): 1.0, (148, 150): 1.0, (149, 151): 1.0, (150, 152): 1.0, (151, 153): 1.0, (152, 154): 1.0, (153, 155): 1.0, (154, 156): 1.0, (155, 157): 1.0, (156, 158): 1.0, (157, 159): 1.0, (158, 160): 1.0, (97, 159): 1.0, (98, 160): 1.0, (161, 162): 1.0, (162, 163): 1.0, (163, 164): 1.0, (164, 165): 1.0, (165, 166): 1.0, (166, 167): 1.0, (167, 168): 1.0, (168, 169): 1.0, (169, 170): 1.0, (170, 171): 1.0, (171, 172): 1.0, (172, 173): 1.0, (173, 174): 1.0, (174, 175): 1.0, (175, 176): 1.0, (176, 177): 1.0, (177, 178): 1.0, (178, 179): 1.0, (179, 180): 1.0, (180, 181): 1.0, (181, 182): 1.0, (182, 183): 1.0, (183, 184): 1.0, (184, 185): 1.0, (185, 186): 1.0, (186, 187): 1.0, (187, 188): 1.0, (188, 189): 1.0, (189, 190): 1.0, (190, 191): 1.0, (191, 192): 1.0, (161, 192): 1.0, (194, 196): 1.0, (195, 197): 1.0, (196, 198): 1.0, (197, 199): 1.0, (198, 200): 1.0, (199, 201): 1.0, (200, 202): 1.0, (201, 203): 1.0, (202, 204): 1.0, (203, 205): 1.0, (204, 206): 1.0, (205, 207): 1.0, (206, 208): 1.0, (207, 209): 1.0, (208, 210): 1.0, (209, 211): 1.0, (210, 212): 1.0, (211, 213): 1.0, (212, 214): 1.0, (213, 215): 1.0, (214, 216): 1.0, (215, 217): 1.0, (216, 218): 1.0, (217, 219): 1.0, (218, 220): 1.0, (219, 221): 1.0, (220, 222): 1.0, (221, 223): 1.0, (222, 224): 1.0, (223, 225): 1.0, (224, 226): 1.0, (225, 227): 1.0, (226, 228): 1.0, (227, 229): 1.0, (228, 230): 1.0, (229, 231): 1.0, (230, 232): 1.0, (231, 233): 1.0, (232, 234): 1.0, (233, 235): 1.0, (234, 236): 1.0, (235, 237): 1.0, (236, 238): 1.0, (237, 239): 1.0, (238, 240): 1.0, (239, 241): 1.0, (240, 242): 1.0, (241, 243): 1.0, (242, 244): 1.0, (243, 245): 1.0, (244, 246): 1.0, (245, 247): 1.0, (246, 248): 1.0, (247, 249): 1.0, (248, 250): 1.0, (249, 251): 1.0, (250, 252): 1.0, (251, 253): 1.0, (252, 254): 1.0, (253, 255): 1.0, (254, 256): 1.0, (255, 257): 1.0, (194, 256): 1.0, (195, 257): 1.0, (258, 259): 1.0, (259, 260): 1.0, (260, 261): 1.0, (261, 262): 1.0, (262, 263): 1.0, (263, 264): 1.0, (264, 265): 1.0, (265, 266): 1.0, (266, 267): 1.0, (267, 268): 1.0, (268, 269): 1.0, (269, 270): 1.0, (270, 271): 1.0, (271, 272): 1.0, (272, 273): 1.0, (273, 274): 1.0, (274, 275): 1.0, (275, 276): 1.0, (276, 277): 1.0, (277, 278): 1.0, (278, 279): 1.0, (279, 280): 1.0, (280, 281): 1.0, (281, 282): 1.0, (282, 283): 1.0, (283, 284): 1.0, (284, 285): 1.0, (285, 286): 1.0, (286, 287): 1.0, (287, 288): 1.0, (288, 289): 1.0, (258, 289): 1.0}
me_cylinder.attributes.new('crease_edge', 'FLOAT', 'EDGE').data.foreach_set('value', [_k.get((min(e.vertices), max(e.vertices)), 0.0) for e in me_cylinder.edges])
me_cylinder.materials.append(mat_blue)
me_cylinder.materials.append(mat_red)
me_cylinder.materials.append(mat_green)
me_cylinder.use_remesh_preserve_volume = False
me_cylinder.use_remesh_preserve_attributes = False
me_cylinder.use_mirror_vertex_groups = False
me_cylinder.update()

# ---- objects
ob_cylinder = bpy.data.objects.new('Cylinder', me_cylinder)

# ---- transforms, parenting, visibility, modifiers, constraints
ob_cylinder.location = (0.0, 0.0, 0.0)
ob_cylinder.lineart.crease_threshold = 0.0
_m = ob_cylinder.modifiers.new('Subsurf', 'SUBSURF')
_m.uv_smooth = 'PRESERVE_CORNERS'
_m.quality = 2
_m.levels = 2
_m.show_only_control_edges = False

# ---- collection membership
col_collection_1.objects.link(ob_cylinder)

# ---- scene / render settings (as saved in the file)
scene.frame_start = 1; scene.frame_end = 250; scene.frame_set(1)
scene.render.engine = 'BLENDER_EEVEE_NEXT'
scene.render.resolution_percentage = 50
scene.render.dither_intensity = 0.0
scene.cycles.use_denoising = False
scene.cycles.samples = 128
scene.cycles.sampling_pattern = 'TABULATED_SOBOL'
scene.cycles.light_sampling_threshold = 0.0
scene.cycles.use_adaptive_sampling = False
scene.cycles.use_light_tree = False
scene.cycles.blur_glossy = 0.0
scene.cycles.sample_clamp_indirect = 0.0
scene.view_settings.view_transform = 'Standard'
bpy.context.view_layer.update()

# ---- added for rendering (the .blend has no active camera and no usable light): camera, sun
cam_auto = bpy.data.cameras.new('AutoCamera')
cam_auto.lens = 50.0
cam_auto.sensor_width = 36.0
cam_auto.clip_end = 1000.0
ob_auto_camera = bpy.data.objects.new('AutoCamera', cam_auto)
scene.collection.objects.link(ob_auto_camera)
ob_auto_camera.location = (2.5892, -1.85304, 2.18536)
ob_auto_camera.rotation_euler = (1.09748, -7.21219e-08, 0.694738)
scene.camera = ob_auto_camera
light_auto_sun = bpy.data.lights.new('AutoSun', 'SUN')
light_auto_sun.energy = 3.0
light_auto_sun.angle = 0.0523599
ob_auto_sun = bpy.data.objects.new('AutoSun', light_auto_sun)
scene.collection.objects.link(ob_auto_sun)
ob_auto_sun.rotation_euler = (0.872665, 0.174533, 0.523599)
bpy.context.view_layer.update()
